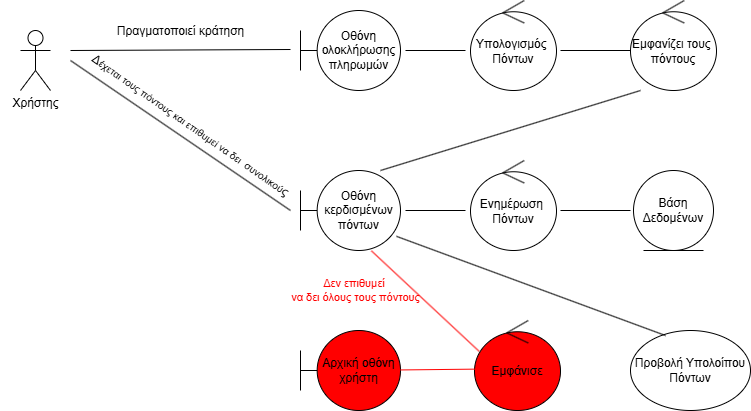

The diagram above was exported from draw.io. Its source (the exported page's mxGraphModel, read from the mxfile embedded in the PNG):
<mxGraphModel dx="2142" dy="562" grid="1" gridSize="10" guides="1" tooltips="1" connect="1" arrows="1" fold="1" page="1" pageScale="1" pageWidth="1100" pageHeight="850" math="0" shadow="0">
  <root>
    <mxCell id="0" />
    <mxCell id="1" parent="0" />
    <mxCell id="RuWcBObQoL2WAl2WWdcA-1" value="Υπολογισμός&amp;nbsp;&lt;div&gt;Πόντων&lt;/div&gt;" style="ellipse;shape=umlControl;whiteSpace=wrap;html=1;" parent="1" vertex="1">
      <mxGeometry x="440" y="190" width="86" height="90" as="geometry" />
    </mxCell>
    <mxCell id="RuWcBObQoL2WAl2WWdcA-7" value="" style="shape=umlActor;verticalLabelPosition=bottom;verticalAlign=top;html=1;" parent="1" vertex="1">
      <mxGeometry x="-10" y="220" width="30" height="60" as="geometry" />
    </mxCell>
    <mxCell id="RuWcBObQoL2WAl2WWdcA-9" value="Χρήστης&lt;div&gt;&lt;br&gt;&lt;/div&gt;" style="text;html=1;align=center;verticalAlign=middle;resizable=0;points=[];autosize=1;strokeColor=none;fillColor=none;" parent="1" vertex="1">
      <mxGeometry x="-30" y="280" width="70" height="40" as="geometry" />
    </mxCell>
    <mxCell id="RuWcBObQoL2WAl2WWdcA-11" value="" style="endArrow=none;html=1;rounded=0;" parent="1" edge="1">
      <mxGeometry width="50" height="50" relative="1" as="geometry">
        <mxPoint x="40" y="240" as="sourcePoint" />
        <mxPoint x="260" y="239" as="targetPoint" />
      </mxGeometry>
    </mxCell>
    <mxCell id="RuWcBObQoL2WAl2WWdcA-12" value="Πραγματοποιεί κράτηση" style="text;html=1;align=center;verticalAlign=middle;resizable=0;points=[];autosize=1;strokeColor=none;fillColor=none;" parent="1" vertex="1">
      <mxGeometry x="75" y="206" width="150" height="30" as="geometry" />
    </mxCell>
    <mxCell id="RuWcBObQoL2WAl2WWdcA-14" value="Οθόνη ολοκλήρωσης&lt;div&gt;πληρωμών&lt;/div&gt;" style="shape=umlBoundary;whiteSpace=wrap;html=1;" parent="1" vertex="1">
      <mxGeometry x="270" y="200" width="100" height="80" as="geometry" />
    </mxCell>
    <mxCell id="RuWcBObQoL2WAl2WWdcA-15" value="Ενημέρωση&amp;nbsp;&lt;div&gt;Πόντων&lt;/div&gt;" style="ellipse;shape=umlControl;whiteSpace=wrap;html=1;" parent="1" vertex="1">
      <mxGeometry x="440" y="350" width="86" height="90" as="geometry" />
    </mxCell>
    <mxCell id="RuWcBObQoL2WAl2WWdcA-16" value="Εμφανίζει τους&amp;nbsp;&lt;div&gt;πόντους&lt;/div&gt;" style="ellipse;shape=umlControl;whiteSpace=wrap;html=1;" parent="1" vertex="1">
      <mxGeometry x="600" y="190" width="86" height="90" as="geometry" />
    </mxCell>
    <mxCell id="RuWcBObQoL2WAl2WWdcA-18" value="" style="endArrow=none;html=1;rounded=0;" parent="1" edge="1">
      <mxGeometry width="50" height="50" relative="1" as="geometry">
        <mxPoint x="260" y="400" as="sourcePoint" />
        <mxPoint x="40" y="250" as="targetPoint" />
      </mxGeometry>
    </mxCell>
    <mxCell id="RuWcBObQoL2WAl2WWdcA-20" value="Οθόνη κερδισμένων πόντων" style="shape=umlBoundary;whiteSpace=wrap;html=1;" parent="1" vertex="1">
      <mxGeometry x="270" y="360" width="100" height="80" as="geometry" />
    </mxCell>
    <mxCell id="RuWcBObQoL2WAl2WWdcA-21" value="Δ&lt;font style=&quot;font-size: 10px;&quot;&gt;έχεται τους πόντους και επιθυμεί να δει&amp;nbsp; συνολικού&lt;/font&gt;ς" style="text;html=1;align=center;verticalAlign=middle;resizable=0;points=[];autosize=1;strokeColor=none;fillColor=none;rotation=35;" parent="1" vertex="1">
      <mxGeometry x="30" y="300" width="260" height="30" as="geometry" />
    </mxCell>
    <mxCell id="RuWcBObQoL2WAl2WWdcA-22" value="Βάση Δεδομένων" style="ellipse;shape=umlEntity;whiteSpace=wrap;html=1;" parent="1" vertex="1">
      <mxGeometry x="603" y="360" width="80" height="80" as="geometry" />
    </mxCell>
    <mxCell id="RuWcBObQoL2WAl2WWdcA-23" value="" style="line;strokeWidth=1;fillColor=none;align=left;verticalAlign=middle;spacingTop=-1;spacingLeft=3;spacingRight=3;rotatable=0;labelPosition=right;points=[];portConstraint=eastwest;strokeColor=inherit;" parent="1" vertex="1">
      <mxGeometry x="375" y="236" width="60" height="8" as="geometry" />
    </mxCell>
    <mxCell id="RuWcBObQoL2WAl2WWdcA-24" value="" style="line;strokeWidth=1;fillColor=none;align=left;verticalAlign=middle;spacingTop=-1;spacingLeft=3;spacingRight=3;rotatable=0;labelPosition=right;points=[];portConstraint=eastwest;strokeColor=inherit;" parent="1" vertex="1">
      <mxGeometry x="375" y="396" width="60" height="8" as="geometry" />
    </mxCell>
    <mxCell id="RuWcBObQoL2WAl2WWdcA-26" value="" style="line;strokeWidth=1;fillColor=none;align=left;verticalAlign=middle;spacingTop=-1;spacingLeft=3;spacingRight=3;rotatable=0;labelPosition=right;points=[];portConstraint=eastwest;strokeColor=inherit;" parent="1" vertex="1">
      <mxGeometry x="530" y="396" width="70" height="8" as="geometry" />
    </mxCell>
    <mxCell id="RuWcBObQoL2WAl2WWdcA-27" value="" style="line;strokeWidth=1;fillColor=none;align=left;verticalAlign=middle;spacingTop=-1;spacingLeft=3;spacingRight=3;rotatable=0;labelPosition=right;points=[];portConstraint=eastwest;strokeColor=inherit;" parent="1" vertex="1">
      <mxGeometry x="530" y="236" width="70" height="8" as="geometry" />
    </mxCell>
    <mxCell id="RuWcBObQoL2WAl2WWdcA-34" value="" style="endArrow=none;html=1;rounded=0;" parent="1" edge="1">
      <mxGeometry width="50" height="50" relative="1" as="geometry">
        <mxPoint x="350" y="360" as="sourcePoint" />
        <mxPoint x="610" y="280" as="targetPoint" />
      </mxGeometry>
    </mxCell>
    <mxCell id="RuWcBObQoL2WAl2WWdcA-37" value="Προβολή Υπολοίπου Πόντων" style="ellipse;whiteSpace=wrap;html=1;" parent="1" vertex="1">
      <mxGeometry x="600" y="520" width="120" height="80" as="geometry" />
    </mxCell>
    <mxCell id="RuWcBObQoL2WAl2WWdcA-39" value="Αρχική οθόνη χρήστη" style="shape=umlBoundary;whiteSpace=wrap;html=1;fillColor=light-dark(#FF0000,#FF0000);" parent="1" vertex="1">
      <mxGeometry x="270" y="520" width="100" height="80" as="geometry" />
    </mxCell>
    <mxCell id="8SOW5huKzUH2evtVLmmy-2" value="" style="endArrow=none;html=1;rounded=0;fontColor=light-dark(#FF0000,#FF0000);strokeColor=light-dark(#FF0000,#FF0000);exitX=0.053;exitY=0.342;exitDx=0;exitDy=0;exitPerimeter=0;entryX=0.709;entryY=1.004;entryDx=0;entryDy=0;entryPerimeter=0;" parent="1" source="5cPYfdztHDP-yei37Yhc-1" target="RuWcBObQoL2WAl2WWdcA-20" edge="1">
      <mxGeometry width="50" height="50" relative="1" as="geometry">
        <mxPoint x="300.1379999999999" y="521.0699999999999" as="sourcePoint" />
        <mxPoint x="316.3000000000002" y="439.99999999999994" as="targetPoint" />
      </mxGeometry>
    </mxCell>
    <mxCell id="5cPYfdztHDP-yei37Yhc-1" value="Εμφάνισε" style="ellipse;shape=umlControl;whiteSpace=wrap;html=1;fillColor=#FF0000;" parent="1" vertex="1">
      <mxGeometry x="444" y="510" width="86" height="90" as="geometry" />
    </mxCell>
    <mxCell id="5cPYfdztHDP-yei37Yhc-2" value="" style="endArrow=none;html=1;rounded=0;entryX=0.05;entryY=0.54;entryDx=0;entryDy=0;entryPerimeter=0;strokeColor=#FF0000;" parent="1" source="RuWcBObQoL2WAl2WWdcA-39" target="5cPYfdztHDP-yei37Yhc-1" edge="1">
      <mxGeometry width="50" height="50" relative="1" as="geometry">
        <mxPoint x="310" y="490" as="sourcePoint" />
        <mxPoint x="360" y="440" as="targetPoint" />
      </mxGeometry>
    </mxCell>
    <mxCell id="8SOW5huKzUH2evtVLmmy-5" value="Δεν επιθυμεί&amp;nbsp;&lt;div&gt;να δει όλους τους πόντους&lt;/div&gt;" style="text;html=1;align=center;verticalAlign=middle;resizable=0;points=[];autosize=1;strokeColor=none;fillColor=none;rotation=0;fontColor=light-dark(#FF0000,#FF0000);fontSize=11;" parent="1" vertex="1">
      <mxGeometry x="249.99588604984103" y="459.99716577050935" width="150" height="40" as="geometry" />
    </mxCell>
    <mxCell id="5cPYfdztHDP-yei37Yhc-4" value="" style="endArrow=none;html=1;rounded=0;exitX=0.292;exitY=0.063;exitDx=0;exitDy=0;exitPerimeter=0;entryX=0.96;entryY=0.823;entryDx=0;entryDy=0;entryPerimeter=0;" parent="1" source="RuWcBObQoL2WAl2WWdcA-37" target="RuWcBObQoL2WAl2WWdcA-20" edge="1">
      <mxGeometry width="50" height="50" relative="1" as="geometry">
        <mxPoint x="310" y="490" as="sourcePoint" />
        <mxPoint x="360" y="440" as="targetPoint" />
      </mxGeometry>
    </mxCell>
  </root>
</mxGraphModel>